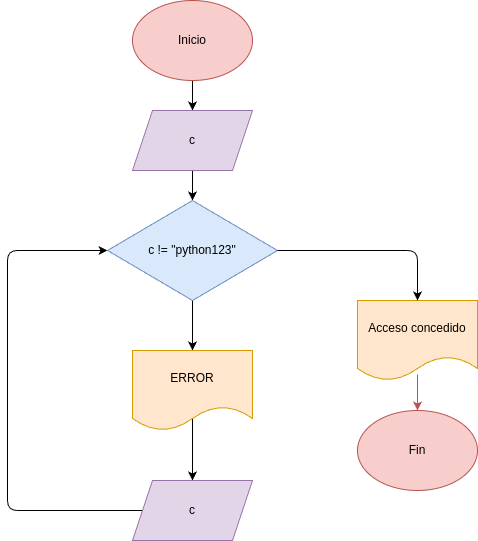

The diagram above was exported from draw.io. Its source (the exported page's mxGraphModel, read from the mxfile embedded in the PNG):
<mxGraphModel dx="532" dy="483" grid="1" gridSize="10" guides="1" tooltips="1" connect="1" arrows="1" fold="1" page="1" pageScale="1" pageWidth="850" pageHeight="1100" math="0" shadow="0">
  <root>
    <mxCell id="0" />
    <mxCell id="1" parent="0" />
    <mxCell id="4" value="" style="edgeStyle=none;html=1;" parent="1" source="2" target="3" edge="1">
      <mxGeometry relative="1" as="geometry" />
    </mxCell>
    <mxCell id="2" value="Inicio" style="ellipse;whiteSpace=wrap;html=1;fillColor=#f8cecc;strokeColor=#b85450;" parent="1" vertex="1">
      <mxGeometry x="365" width="120" height="80" as="geometry" />
    </mxCell>
    <mxCell id="6" value="" style="edgeStyle=none;html=1;" parent="1" source="3" target="5" edge="1">
      <mxGeometry relative="1" as="geometry" />
    </mxCell>
    <mxCell id="3" value="c" style="shape=parallelogram;perimeter=parallelogramPerimeter;whiteSpace=wrap;html=1;fixedSize=1;fillColor=#e1d5e7;strokeColor=#9673a6;" parent="1" vertex="1">
      <mxGeometry x="365" y="110" width="120" height="60" as="geometry" />
    </mxCell>
    <mxCell id="8" value="" style="edgeStyle=none;html=1;" parent="1" source="5" target="7" edge="1">
      <mxGeometry relative="1" as="geometry" />
    </mxCell>
    <mxCell id="5" value="c != &quot;python123&quot;" style="rhombus;whiteSpace=wrap;html=1;fillColor=#dae8fc;strokeColor=#6c8ebf;" parent="1" vertex="1">
      <mxGeometry x="340" y="200" width="170" height="100" as="geometry" />
    </mxCell>
    <mxCell id="15" value="" style="edgeStyle=none;html=1;exitX=0.5;exitY=0.838;exitDx=0;exitDy=0;exitPerimeter=0;" edge="1" parent="1" source="7" target="14">
      <mxGeometry relative="1" as="geometry" />
    </mxCell>
    <mxCell id="7" value="ERROR" style="shape=document;whiteSpace=wrap;html=1;boundedLbl=1;fillColor=#ffe6cc;strokeColor=#d79b00;" parent="1" vertex="1">
      <mxGeometry x="365" y="350" width="120" height="80" as="geometry" />
    </mxCell>
    <mxCell id="9" value="Acceso concedido" style="shape=document;whiteSpace=wrap;html=1;boundedLbl=1;fillColor=#ffe6cc;strokeColor=#d79b00;" parent="1" vertex="1">
      <mxGeometry x="590" y="300" width="120" height="80" as="geometry" />
    </mxCell>
    <mxCell id="10" value="" style="endArrow=classic;html=1;exitX=0;exitY=0.5;exitDx=0;exitDy=0;entryX=0;entryY=0.5;entryDx=0;entryDy=0;" parent="1" source="14" target="5" edge="1">
      <mxGeometry width="50" height="50" relative="1" as="geometry">
        <mxPoint x="370" y="280" as="sourcePoint" />
        <mxPoint x="420" y="230" as="targetPoint" />
        <Array as="points">
          <mxPoint x="240" y="510" />
          <mxPoint x="240" y="390" />
          <mxPoint x="240" y="250" />
        </Array>
      </mxGeometry>
    </mxCell>
    <mxCell id="11" value="" style="endArrow=classic;html=1;exitX=1;exitY=0.5;exitDx=0;exitDy=0;entryX=0.5;entryY=0;entryDx=0;entryDy=0;" parent="1" source="5" target="9" edge="1">
      <mxGeometry width="50" height="50" relative="1" as="geometry">
        <mxPoint x="370" y="280" as="sourcePoint" />
        <mxPoint x="420" y="230" as="targetPoint" />
        <Array as="points">
          <mxPoint x="650" y="250" />
        </Array>
      </mxGeometry>
    </mxCell>
    <mxCell id="12" value="Fin" style="ellipse;whiteSpace=wrap;html=1;fillColor=#f8cecc;strokeColor=#b85450;" parent="1" vertex="1">
      <mxGeometry x="590" y="410" width="120" height="80" as="geometry" />
    </mxCell>
    <mxCell id="13" value="" style="endArrow=classic;html=1;exitX=0.5;exitY=0.925;exitDx=0;exitDy=0;exitPerimeter=0;entryX=0.5;entryY=0;entryDx=0;entryDy=0;fillColor=#f8cecc;strokeColor=#b85450;" parent="1" source="9" target="12" edge="1">
      <mxGeometry width="50" height="50" relative="1" as="geometry">
        <mxPoint x="370" y="280" as="sourcePoint" />
        <mxPoint x="420" y="230" as="targetPoint" />
      </mxGeometry>
    </mxCell>
    <mxCell id="14" value="c" style="shape=parallelogram;perimeter=parallelogramPerimeter;whiteSpace=wrap;html=1;fixedSize=1;fillColor=#e1d5e7;strokeColor=#9673a6;" vertex="1" parent="1">
      <mxGeometry x="365" y="480" width="120" height="60" as="geometry" />
    </mxCell>
  </root>
</mxGraphModel>